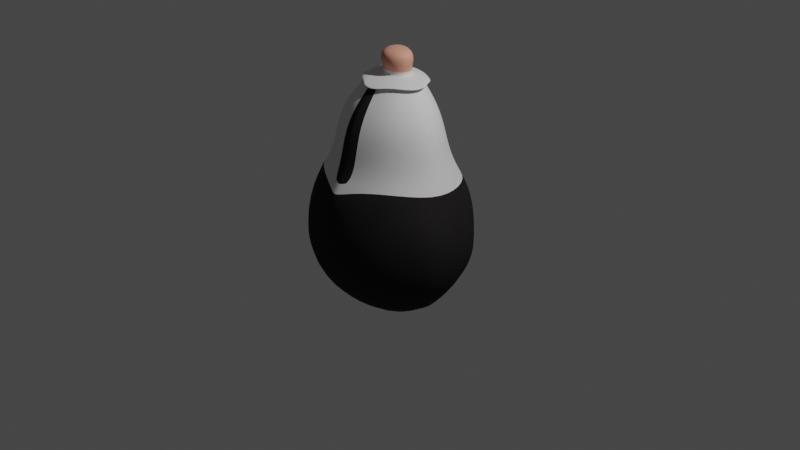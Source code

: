 # Source: mister_mii.blend  (saved by Blender 2.80.75; exported with 4.5.12 LTS)
import bpy
from mathutils import Matrix  # noqa: F401  (used for matrix-valued properties, if any)

bpy.ops.wm.read_factory_settings(use_empty=True)
scene = bpy.context.scene
scene.name = 'Scene'

# ---- collections
col_collection = bpy.data.collections.new('Collection'); scene.collection.children.link(col_collection)

# ---- materials (node trees are filled in below, after node groups)
mat_material = bpy.data.materials.new('Material')
mat_material.use_transparent_shadow = False
mat_material_001 = bpy.data.materials.new('Material.001')
mat_material_001.use_transparent_shadow = False
mat_material_002 = bpy.data.materials.new('Material.002')
mat_material_002.use_transparent_shadow = False

# ---- material node trees
mat_material.use_nodes = True; mat_material.node_tree.nodes.clear()
_N = mat_material.node_tree.nodes; _L = mat_material.node_tree.links
n0 = _N.new('ShaderNodeOutputMaterial'); n0.name = 'Material Output'; n0.location = (300, 300)
n1 = _N.new('ShaderNodeBsdfPrincipled'); n1.name = 'Principled BSDF'; n1.location = (10, 300)
n1.distribution = 'GGX'
n1.subsurface_method = 'BURLEY'
n1.inputs[2].default_value = 0.675
n1.inputs[3].default_value = 1.45
n1.inputs[13].default_value = 0.2917
n1.inputs[27].default_value = (0.0, 0.0, 0.0, 1.0)
n1.inputs[28].default_value = 1.0
_L.new(n1.outputs[0], n0.inputs[0])
n0.is_active_output = True
mat_material_001.use_nodes = True; mat_material_001.node_tree.nodes.clear()
_N = mat_material_001.node_tree.nodes; _L = mat_material_001.node_tree.links
n0 = _N.new('ShaderNodeOutputMaterial'); n0.name = 'Material Output'; n0.location = (300, 300)
n1 = _N.new('ShaderNodeBsdfPrincipled'); n1.name = 'Principled BSDF'; n1.location = (10, 300)
n1.distribution = 'GGX'
n1.subsurface_method = 'BURLEY'
n1.inputs[0].default_value = (0.02038, 0.0184, 0.01987, 1.0)
n1.inputs[2].default_value = 0.8
n1.inputs[3].default_value = 1.45
n1.inputs[13].default_value = 0.03333
n1.inputs[27].default_value = (0.0, 0.0, 0.0, 1.0)
n1.inputs[28].default_value = 1.0
_L.new(n1.outputs[0], n0.inputs[0])
n0.is_active_output = True
mat_material_002.use_nodes = True; mat_material_002.node_tree.nodes.clear()
_N = mat_material_002.node_tree.nodes; _L = mat_material_002.node_tree.links
n0 = _N.new('ShaderNodeOutputMaterial'); n0.name = 'Material Output'; n0.location = (300, 300)
n1 = _N.new('ShaderNodeBsdfPrincipled'); n1.name = 'Principled BSDF'; n1.location = (10, 300)
n1.distribution = 'GGX'
n1.subsurface_method = 'BURLEY'
n1.inputs[0].default_value = (0.8, 0.3625, 0.2558, 1.0)
n1.inputs[3].default_value = 1.45
n1.inputs[13].default_value = 0.15
n1.inputs[27].default_value = (0.0, 0.0, 0.0, 1.0)
n1.inputs[28].default_value = 1.0
_L.new(n1.outputs[0], n0.inputs[0])
n0.is_active_output = True

# ---- world
world_world = bpy.data.worlds.new('World'); scene.world = world_world
world_world.use_nodes = True; world_world.node_tree.nodes.clear()
_N = world_world.node_tree.nodes; _L = world_world.node_tree.links
n0 = _N.new('ShaderNodeOutputWorld'); n0.name = 'World Output'; n0.location = (300, 300)
n1 = _N.new('ShaderNodeBackground'); n1.name = 'Background'; n1.location = (10, 300)
n1.inputs[0].default_value = (0.05088, 0.05088, 0.05088, 1.0)
_L.new(n1.outputs[0], n0.inputs[0])
n0.is_active_output = True
world_world.color = (0.05088, 0.05088, 0.05088)
world_world.use_sun_shadow = False
world_world.sun_shadow_jitter_overblur = 0.0

# ---- cameras
cam_camera = bpy.data.cameras.new('Camera')
cam_camera.clip_end = 100.0
cam_camera.ortho_scale = 7.314

# ---- lights
light_light = bpy.data.lights.new('Light', 'POINT')
light_light.transmission_factor = 0.0
light_light.energy = 1000.0
light_light.shadow_soft_size = 0.1
light_light.shadow_maximum_resolution = 0.006
light_light.use_absolute_resolution = True

# ---- meshes
me_icosphere_001 = bpy.data.meshes.new('Icosphere.001')
me_icosphere_001.from_pydata([(0.04332, -0.006205, -1.0), (0.5592, -0.7329, -0.4472), (-0.4921, -0.7161, -0.4472), (-0.8028, 0.2838, -0.4472), (0.134, 0.6469, -0.4231), (0.7606, 0.2958, -0.4231), (0.03078, -0.8953, 0.4472), (-0.8099, -0.2637, 0.4472), (-0.5313, 0.5489, 0.4472), (0.5126, 0.5468, 0.3776), (0.8894, -0.2962, 0.4472), (-0.3738, 0.3967, 1.109), (-0.2707, -0.4213, -0.8507), (0.3473, -0.4312, -0.8507), (0.03149, -0.8515, -0.5257), (0.848, -0.282, -0.5257), (0.5102, 0.0443, -0.8507), (-0.454, 0.1642, -0.8507), (-0.768, -0.2508, -0.5257), (-0.00588, 0.3513, -0.8507), (-0.5032, 0.5218, -0.5257), (0.4883, 0.5054, -0.4786), (0.8446, -0.6016, 0.0), (0.8807, 0.1503, -0.1071), (-0.2791, -0.947, 0.0), (0.3389, -0.9569, 0.0), (-0.9548, 0.01506, 0.0), (-0.7732, -0.5757, 0.0), (-0.0742, 0.7183, -0.1071), (-0.7918, 0.4906, 0.0), (0.7117, 0.4489, -0.1071), (0.3469, 0.6659, -0.1071), (0.534, -0.6971, 0.5257), (-0.4659, -0.6811, 0.5257), (-0.7614, 0.2696, 0.5257), (0.143, 0.6438, 0.3328), (0.7332, 0.2928, 0.3328), (-0.5408, 0.194, 1.166), (-0.5755, -0.1917, 1.109), (-0.3258, -0.4946, 1.166), (0.03471, -0.6501, 1.109), (0.4, -0.5062, 1.166), (0.4309, -0.5503, 0.8217), (0.0338, -0.7067, 0.7597), (-0.3581, -0.5377, 0.8217), (-0.6296, -0.2083, 0.7597), (-0.5917, 0.2114, 0.8217), (-0.4102, 0.4319, 0.7597), (-0.01951, 0.4503, 0.8217), (0.4032, 0.3712, 0.7597), (0.6395, 0.05829, 0.8217), (0.711, -0.2351, 0.7597), (-0.3736, 0.1367, 1.418), (-0.3978, -0.1371, 1.378), (0.002069, 0.2935, 1.418), (-0.2544, 0.2814, 1.378), (0.4347, 0.03614, 1.418), (0.2709, 0.2161, 1.378), (-0.01447, 0.4137, 1.166), (0.3621, 0.3052, 1.109), (0.5917, 0.05311, 1.166), (0.6575, -0.2167, 1.109), (-0.1686, 0.1985, 1.493), (-0.2534, 0.09548, 1.522), (-0.2701, -0.09783, 1.493), (-0.1433, -0.2517, 1.522), (0.03983, -0.3307, 1.493), (0.2254, -0.2576, 1.522), (0.03768, -0.4643, 1.378), (-0.2196, -0.3533, 1.418), (0.4817, -0.1564, 1.378), (0.2984, -0.3616, 1.418), (0.4457, -0.1441, -0.8507), (0.943, -0.3146, 0.0), (0.01396, 0.2071, 1.522), (0.2052, 0.152, 1.493), (0.3219, 0.02393, 1.522), (0.3553, -0.1131, 1.493), (0.042, -0.1948, 1.578), (0.2267, -0.06905, 1.578), (-0.1402, -0.0579, 1.578), (-0.08122, 0.1141, 1.578), (0.1385, 0.08677, 1.578), (-0.8666, -0.272, 0.0), (-0.3637, -0.1185, -0.8507), (-0.1052, 0.04401, 1.578), (-0.8564, 0.3021, 0.0), (-0.4341, -0.6388, 0.6129), (0.03167, -0.8398, 0.5392), (0.7056, 0.2238, 0.4767), (0.4804, 0.4951, 0.4901), (0.5037, -0.6539, 0.6129), (0.8369, -0.2782, 0.5392), (0.09516, 0.5869, 0.4767), (-0.4957, 0.5145, 0.5392), (-0.7114, 0.2525, 0.6129), (-0.7568, -0.2474, 0.5392), (0.1054, -0.8659, 0.4589), (0.08889, -0.6287, 1.118), (0.09271, -0.6835, 0.7689), (0.07636, -0.4491, 1.384), (0.06735, -0.3198, 1.497), (0.1017, -0.8122, 0.5501), (-0.01352, -0.6293, 1.117), (-0.03567, -0.8666, 0.4577), (0.01533, -0.3201, 1.497), (-0.01864, -0.6841, 0.768), (0.003259, -0.4495, 1.383), (-0.03066, -0.8129, 0.5491), (-0.02576, -0.7604, 0.6383), (0.0981, -0.7607, 0.6377), (0.03232, -0.7989, 0.607), (0.3131, -0.09269, 1.765), (0.05391, -0.003865, 1.843), (0.05205, -0.2704, 1.765), (-0.2054, -0.07693, 1.765), (-0.1221, 0.1662, 1.765), (0.1884, 0.1275, 1.765), (-0.1561, 0.06711, 1.765), (0.2832, 0.2451, 1.477), (0.4509, 0.06094, 1.519), (-0.2543, 0.3119, 1.477), (0.008172, 0.3243, 1.519), (-0.4003, -0.1141, 1.477), (-0.3762, 0.1638, 1.519), (0.01013, -0.4338, 1.483), (-0.2179, -0.3354, 1.519), (0.4989, -0.1361, 1.477), (0.3121, -0.3439, 1.519), (0.1593, 0.1291, 1.555), (-0.1076, 0.1623, 1.555), (-0.1792, -0.04665, 1.555), (0.04211, -0.2129, 1.555), (0.04536, -0.449, 1.477), (0.08493, -0.4334, 1.483), (0.2664, -0.06019, 1.555), (-0.1367, 0.07714, 1.555)], [], [(0, 13, 12), (1, 13, 15), (0, 84, 17), (0, 17, 19), (0, 19, 16), (1, 15, 22), (2, 14, 24), (3, 18, 26), (4, 20, 28), (5, 21, 30), (1, 22, 25), (2, 24, 27), (3, 86, 29), (4, 28, 31), (5, 30, 23), (67, 77, 127, 128), (80, 78, 114, 115), (77, 76, 120, 127), (105, 66, 133, 125), (79, 82, 117, 112), (65, 105, 125, 126), (82, 79, 135, 129), (63, 64, 123, 124), (101, 67, 128, 134), (85, 81, 130, 136), (96, 87, 44, 45), (92, 89, 50, 51), (108, 88, 111, 109), (102, 91, 42, 99, 110), (89, 90, 49, 50), (90, 93, 48, 49), (91, 92, 51, 42), (93, 94, 47, 48), (94, 95, 46, 47), (95, 96, 45, 46), (23, 36, 10), (23, 30, 36), (30, 9, 36), (31, 35, 9), (31, 28, 35), (28, 8, 35), (29, 34, 8), (29, 86, 34), (26, 7, 34), (27, 33, 7), (27, 24, 33), (24, 6, 104, 33), (25, 32, 97, 6), (25, 22, 32), (22, 10, 32), (30, 31, 9), (30, 21, 31), (21, 4, 31), (28, 29, 8), (28, 20, 29), (20, 3, 29), (26, 83, 7), (26, 18, 83), (18, 2, 27), (24, 25, 6), (24, 14, 25), (14, 1, 25), (22, 73, 10), (22, 15, 73), (15, 5, 23), (16, 21, 5), (16, 19, 21), (19, 4, 21), (19, 20, 4), (19, 17, 20), (17, 3, 20), (17, 18, 3), (17, 84, 18), (12, 2, 18), (15, 16, 5), (15, 13, 72), (13, 0, 72), (12, 14, 2), (12, 13, 14), (13, 1, 14), (72, 0, 16), (72, 16, 15), (73, 15, 23), (10, 73, 23), (42, 51, 61, 41), (49, 48, 58, 59), (48, 47, 11, 58), (47, 46, 37, 11), (46, 45, 38, 37), (45, 44, 39, 38), (106, 43, 40, 103), (51, 50, 60, 61), (50, 49, 59, 60), (99, 42, 41, 98), (103, 40, 68, 107), (11, 37, 52, 55), (59, 58, 54, 57), (37, 38, 53, 52), (98, 41, 71, 100), (58, 11, 55, 54), (61, 60, 56, 70), (38, 39, 69, 53), (41, 61, 70, 71), (60, 59, 57, 56), (71, 70, 77, 67), (54, 55, 62, 74), (53, 69, 65, 64), (70, 56, 76, 77), (52, 53, 64, 63), (100, 71, 67, 101), (57, 54, 74, 75), (107, 68, 66, 105), (55, 52, 63, 62), (56, 57, 75, 76), (80, 85, 136, 131), (85, 80, 115, 118), (74, 62, 121, 122), (66, 101, 134, 133), (81, 85, 118, 116), (76, 75, 119, 120), (79, 78, 132, 135), (78, 79, 112, 114), (64, 65, 126, 123), (81, 82, 129, 130), (83, 18, 27), (7, 83, 27), (18, 84, 12), (84, 0, 12), (82, 81, 116, 117), (62, 63, 124, 121), (34, 86, 26), (86, 3, 26), (34, 7, 96, 95), (8, 34, 95, 94), (35, 8, 94, 93), (32, 10, 92, 91), (9, 35, 93, 90), (36, 9, 90, 89), (97, 32, 91, 102), (104, 6, 88, 108), (10, 36, 89, 92), (7, 33, 87, 96), (6, 97, 102, 88), (68, 100, 101, 66), (40, 98, 100, 68), (43, 99, 98, 40), (88, 102, 110, 111), (33, 104, 108, 87), (69, 107, 105, 65), (39, 103, 107, 69), (44, 106, 103, 39), (87, 108, 109, 106, 44), (111, 110, 99, 43), (109, 111, 43, 106), (117, 116, 113), (112, 117, 113), (116, 118, 113), (115, 114, 113), (114, 112, 113), (113, 118, 115), (129, 122, 130), (120, 119, 129), (135, 120, 129), (127, 120, 135), (119, 122, 129), (121, 124, 130), (123, 126, 131), (133, 134, 128, 132), (122, 121, 130), (130, 124, 136), (124, 123, 131), (131, 126, 132), (126, 125, 133, 132), (132, 128, 135), (128, 127, 135), (136, 124, 131), (78, 80, 131, 132), (75, 74, 122, 119)])
me_icosphere_001.polygons.foreach_set('use_smooth', [True] * 178)
me_icosphere_001.polygons.foreach_set('material_index', [1, 1, 1, 1, 1, 1, 1, 1, 1, 1, 1, 1, 1, 1, 1, 0, 2, 0, 1, 2, 0, 0, 0, 0, 0, 0, 0, 0, 0, 0, 0, 0, 0, 0, 0, 1, 1, 1, 1, 1, 1, 1, 1, 1, 1, 1, 1, 1, 1, 1, 1, 1, 1, 1, 1, 1, 1, 1, 1, 1, 1, 1, 1, 1, 1, 1, 1, 1, 1, 1, 1, 1, 1, 1, 1, 1, 1, 1, 1, 1, 1, 1, 1, 1, 0, 0, 0, 0, 0, 0, 1, 0, 0, 0, 1, 0, 0, 0, 0, 0, 0, 0, 0, 0, 0, 0, 0, 0, 0, 0, 0, 1, 0, 0, 0, 2, 0, 1, 2, 0, 0, 2, 0, 0, 1, 1, 1, 1, 2, 0, 1, 1, 1, 1, 1, 1, 1, 1, 1, 1, 1, 1, 1, 1, 1, 1, 0, 1, 0, 0, 0, 0, 1, 1, 2, 2, 2, 2, 2, 2, 0, 0, 0, 0, 0, 0, 0, 0, 0, 0, 0, 0, 0, 0, 0, 0, 0, 0])
_uv = me_icosphere_001.uv_layers.new(name='UVMap')
_uv.uv.foreach_set('vector', [0.8182, 0.0, 0.7727, 0.07873, 0.8636, 0.07873, 0.7273, 0.1575, 0.6818, 0.07873, 0.6364, 0.1575, 0.09091, 0.0, 0.09206, 0.07873, 0.1364, 0.07873, 0.2727, 0.0, 0.2273, 0.07873, 0.3182, 0.07873, 0.4545, 0.0, 0.4091, 0.07873, 0.5, 0.07873, 0.7273, 0.1575, 0.6364, 0.1575, 0.6818, 0.2362, 0.9091, 0.1575, 0.8182, 0.1575, 0.8636, 0.2362, 0.1818, 0.1575, 0.09091, 0.1575, 0.1364, 0.2362, 0.3636, 0.1575, 0.2727, 0.1575, 0.3182, 0.2362, 0.5455, 0.1575, 0.4545, 0.1575, 0.5, 0.2362, 0.7273, 0.1575, 0.6818, 0.2362, 0.7727, 0.2362, 0.9091, 0.1575, 0.8636, 0.2362, 0.9545, 0.2362, 0.1818, 0.1575, 0.1818, 0.2362, 0.2273, 0.2362, 0.3636, 0.1575, 0.3182, 0.2362, 0.4091, 0.2362, 0.5455, 0.1575, 0.5, 0.2362, 0.5909, 0.2362, 0.7273, 0.3149, 0.6364, 0.3149, 0.6364, 0.3149, 0.7273, 0.3149, 0.9545, 0.3937, 0.8636, 0.3937, 0.8636, 0.3937, 0.9545, 0.3937, 0.6364, 0.3149, 0.5455, 0.3149, 0.5455, 0.3149, 0.6364, 0.3149, 0.8303, 0.3149, 0.8182, 0.3149, 0.8182, 0.3149, 0.8303, 0.3149, 0.5909, 0.3937, 0.5, 0.3937, 0.5, 0.3937, 0.5909, 0.3937, 0.9091, 0.3149, 0.8303, 0.3149, 0.8303, 0.3149, 0.9091, 0.3149, 0.5, 0.3937, 0.5909, 0.3937, 0.5909, 0.3937, 0.5, 0.3937, 0.1818, 0.3149, 0.09091, 0.3149, 0.09091, 0.3149, 0.1818, 0.3149, 0.8047, 0.3149, 0.7273, 0.3149, 0.7273, 0.3149, 0.8047, 0.3149, 0.1814, 0.3937, 0.2273, 0.3937, 0.2273, 0.3937, 0.1814, 0.3937, 1.0, 0.3149, 0.9091, 0.3149, 0.9091, 0.3149, 1.0, 0.3149, 0.6364, 0.3149, 0.5455, 0.3149, 0.5455, 0.3149, 0.6364, 0.3149, 0.8303, 0.3149, 0.8182, 0.3149, 0.8182, 0.3149, 0.8303, 0.3149, 0.8047, 0.3149, 0.7273, 0.3149, 0.7273, 0.3149, 0.8047, 0.3149, 0.8047, 0.3149, 0.5455, 0.3149, 0.4545, 0.3149, 0.4545, 0.3149, 0.5455, 0.3149, 0.4545, 0.3149, 0.3636, 0.3149, 0.3636, 0.3149, 0.4545, 0.3149, 0.7273, 0.3149, 0.6364, 0.3149, 0.6364, 0.3149, 0.7273, 0.3149, 0.3636, 0.3149, 0.2727, 0.3149, 0.2727, 0.3149, 0.3636, 0.3149, 0.2727, 0.3149, 0.1818, 0.3149, 0.1818, 0.3149, 0.2727, 0.3149, 0.1818, 0.3149, 0.09091, 0.3149, 0.09091, 0.3149, 0.1818, 0.3149, 0.5909, 0.2362, 0.5455, 0.3149, 0.6364, 0.3149, 0.5909, 0.2362, 0.5, 0.2362, 0.5455, 0.3149, 0.5, 0.2362, 0.4545, 0.3149, 0.5455, 0.3149, 0.4091, 0.2362, 0.3636, 0.3149, 0.4545, 0.3149, 0.4091, 0.2362, 0.3182, 0.2362, 0.3636, 0.3149, 0.3182, 0.2362, 0.2727, 0.3149, 0.3636, 0.3149, 0.2273, 0.2362, 0.1818, 0.3149, 0.2727, 0.3149, 0.2273, 0.2362, 0.1818, 0.2362, 0.1818, 0.3149, 0.1364, 0.2362, 0.09091, 0.3149, 0.1818, 0.3149, 0.9545, 0.2362, 0.9091, 0.3149, 1.0, 0.3149, 0.9545, 0.2362, 0.8636, 0.2362, 0.9091, 0.3149, 0.8636, 0.2362, 0.8182, 0.3149, 0.8303, 0.3149, 0.9091, 0.3149, 0.7727, 0.2362, 0.7273, 0.3149, 0.8047, 0.3149, 0.8182, 0.3149, 0.7727, 0.2362, 0.6818, 0.2362, 0.7273, 0.3149, 0.6818, 0.2362, 0.6364, 0.3149, 0.7273, 0.3149, 0.5, 0.2362, 0.4091, 0.2362, 0.4545, 0.3149, 0.5, 0.2362, 0.4545, 0.1575, 0.4091, 0.2362, 0.4545, 0.1575, 0.3636, 0.1575, 0.4091, 0.2362, 0.3182, 0.2362, 0.2273, 0.2362, 0.2727, 0.3149, 0.3182, 0.2362, 0.2727, 0.1575, 0.2273, 0.2362, 0.2727, 0.1575, 0.1818, 0.1575, 0.2273, 0.2362, 0.1364, 0.2362, 0.0922, 0.2362, 0.09091, 0.3149, 0.1364, 0.2362, 0.09091, 0.1575, 0.0922, 0.2362, 0.09091, 0.1575, 0.0, 0.1575, 0.04545, 0.2362, 0.8636, 0.2362, 0.7727, 0.2362, 0.8182, 0.3149, 0.8636, 0.2362, 0.8182, 0.1575, 0.7727, 0.2362, 0.8182, 0.1575, 0.7273, 0.1575, 0.7727, 0.2362, 0.6818, 0.2362, 0.6364, 0.2362, 0.6364, 0.3149, 0.6818, 0.2362, 0.6364, 0.1575, 0.6364, 0.2362, 0.6364, 0.1575, 0.5455, 0.1575, 0.5909, 0.2362, 0.5, 0.07873, 0.4545, 0.1575, 0.5455, 0.1575, 0.5, 0.07873, 0.4091, 0.07873, 0.4545, 0.1575, 0.4091, 0.07873, 0.3636, 0.1575, 0.4545, 0.1575, 0.3182, 0.07873, 0.2727, 0.1575, 0.3636, 0.1575, 0.3182, 0.07873, 0.2273, 0.07873, 0.2727, 0.1575, 0.2273, 0.07873, 0.1818, 0.1575, 0.2727, 0.1575, 0.1364, 0.07873, 0.09091, 0.1575, 0.1818, 0.1575, 0.1364, 0.07873, 0.09206, 0.07873, 0.09091, 0.1575, 0.04545, 0.07873, 0.0, 0.1575, 0.09091, 0.1575, 0.6364, 0.1575, 0.5909, 0.07873, 0.5455, 0.1575, 0.6364, 0.1575, 0.6818, 0.07873, 0.6364, 0.07873, 0.6818, 0.07873, 0.6364, 0.0, 0.6364, 0.07873, 0.8636, 0.07873, 0.8182, 0.1575, 0.9091, 0.1575, 0.8636, 0.07873, 0.7727, 0.07873, 0.8182, 0.1575, 0.7727, 0.07873, 0.7273, 0.1575, 0.8182, 0.1575, 0.6364, 0.07873, 0.6364, 0.0, 0.5909, 0.07873, 0.6364, 0.07873, 0.5909, 0.07873, 0.6364, 0.1575, 0.6364, 0.2362, 0.6364, 0.1575, 0.5909, 0.2362, 0.6364, 0.3149, 0.6364, 0.2362, 0.5909, 0.2362, 0.7273, 0.3149, 0.6364, 0.3149, 0.6364, 0.3149, 0.7273, 0.3149, 0.4545, 0.3149, 0.3636, 0.3149, 0.3636, 0.3149, 0.4545, 0.3149, 0.3636, 0.3149, 0.2727, 0.3149, 0.2727, 0.3149, 0.3636, 0.3149, 0.2727, 0.3149, 0.1818, 0.3149, 0.1818, 0.3149, 0.2727, 0.3149, 0.1818, 0.3149, 0.09091, 0.3149, 0.09091, 0.3149, 0.1818, 0.3149, 1.0, 0.3149, 0.9091, 0.3149, 0.9091, 0.3149, 1.0, 0.3149, 0.8303, 0.3149, 0.8182, 0.3149, 0.8182, 0.3149, 0.8303, 0.3149, 0.6364, 0.3149, 0.5455, 0.3149, 0.5455, 0.3149, 0.6364, 0.3149, 0.5455, 0.3149, 0.4545, 0.3149, 0.4545, 0.3149, 0.5455, 0.3149, 0.8047, 0.3149, 0.7273, 0.3149, 0.7273, 0.3149, 0.8047, 0.3149, 0.8303, 0.3149, 0.8182, 0.3149, 0.8182, 0.3149, 0.8303, 0.3149, 0.2727, 0.3149, 0.1818, 0.3149, 0.1818, 0.3149, 0.2727, 0.3149, 0.4545, 0.3149, 0.3636, 0.3149, 0.3636, 0.3149, 0.4545, 0.3149, 0.1818, 0.3149, 0.09091, 0.3149, 0.09091, 0.3149, 0.1818, 0.3149, 0.8047, 0.3149, 0.7273, 0.3149, 0.7273, 0.3149, 0.8047, 0.3149, 0.3636, 0.3149, 0.2727, 0.3149, 0.2727, 0.3149, 0.3636, 0.3149, 0.6364, 0.3149, 0.5455, 0.3149, 0.5455, 0.3149, 0.6364, 0.3149, 1.0, 0.3149, 0.9091, 0.3149, 0.9091, 0.3149, 1.0, 0.3149, 0.7273, 0.3149, 0.6364, 0.3149, 0.6364, 0.3149, 0.7273, 0.3149, 0.5455, 0.3149, 0.4545, 0.3149, 0.4545, 0.3149, 0.5455, 0.3149, 0.7273, 0.3149, 0.6364, 0.3149, 0.6364, 0.3149, 0.7273, 0.3149, 0.3636, 0.3149, 0.2727, 0.3149, 0.2727, 0.3149, 0.3636, 0.3149, 1.0, 0.3149, 0.9091, 0.3149, 0.9091, 0.3149, 1.0, 0.3149, 0.6364, 0.3149, 0.5455, 0.3149, 0.5455, 0.3149, 0.6364, 0.3149, 0.1818, 0.3149, 0.09091, 0.3149, 0.09091, 0.3149, 0.1818, 0.3149, 0.8047, 0.3149, 0.7273, 0.3149, 0.7273, 0.3149, 0.8047, 0.3149, 0.4545, 0.3149, 0.3636, 0.3149, 0.3636, 0.3149, 0.4545, 0.3149, 0.8303, 0.3149, 0.8182, 0.3149, 0.8182, 0.3149, 0.8303, 0.3149, 0.2727, 0.3149, 0.1818, 0.3149, 0.1818, 0.3149, 0.2727, 0.3149, 0.5455, 0.3149, 0.4545, 0.3149, 0.4545, 0.3149, 0.5455, 0.3149, 0.1364, 0.3937, 0.1814, 0.3937, 0.1814, 0.3937, 0.1364, 0.3937, 0.1814, 0.3937, 0.1364, 0.3937, 0.1364, 0.3937, 0.1814, 0.3937, 0.3636, 0.3149, 0.2727, 0.3149, 0.2727, 0.3149, 0.3636, 0.3149, 0.8182, 0.3149, 0.8047, 0.3149, 0.8047, 0.3149, 0.8182, 0.3149, 0.2273, 0.3937, 0.1814, 0.3937, 0.1814, 0.3937, 0.2273, 0.3937, 0.5455, 0.3149, 0.4545, 0.3149, 0.4545, 0.3149, 0.5455, 0.3149, 0.6818, 0.3937, 0.7727, 0.3937, 0.7727, 0.3937, 0.6818, 0.3937, 0.7727, 0.3937, 0.6818, 0.3937, 0.6818, 0.3937, 0.7727, 0.3937, 1.0, 0.3149, 0.9091, 0.3149, 0.9091, 0.3149, 1.0, 0.3149, 0.3182, 0.3937, 0.4091, 0.3937, 0.4091, 0.3937, 0.3182, 0.3937, 0.0922, 0.2362, 0.09091, 0.1575, 0.04545, 0.2362, 0.09091, 0.3149, 0.0922, 0.2362, 0.04545, 0.2362, 0.09091, 0.1575, 0.09206, 0.07873, 0.04545, 0.07873, 0.09206, 0.07873, 0.09091, 0.0, 0.04545, 0.07873, 0.4091, 0.3937, 0.3182, 0.3937, 0.3182, 0.3937, 0.4091, 0.3937, 0.2727, 0.3149, 0.1818, 0.3149, 0.1818, 0.3149, 0.2727, 0.3149, 0.1818, 0.3149, 0.1818, 0.2362, 0.1364, 0.2362, 0.1818, 0.2362, 0.1818, 0.1575, 0.1364, 0.2362, 0.1818, 0.3149, 0.09091, 0.3149, 0.09091, 0.3149, 0.1818, 0.3149, 0.2727, 0.3149, 0.1818, 0.3149, 0.1818, 0.3149, 0.2727, 0.3149, 0.3636, 0.3149, 0.2727, 0.3149, 0.2727, 0.3149, 0.3636, 0.3149, 0.7273, 0.3149, 0.6364, 0.3149, 0.6364, 0.3149, 0.7273, 0.3149, 0.4545, 0.3149, 0.3636, 0.3149, 0.3636, 0.3149, 0.4545, 0.3149, 0.5455, 0.3149, 0.4545, 0.3149, 0.4545, 0.3149, 0.5455, 0.3149, 0.8047, 0.3149, 0.7273, 0.3149, 0.7273, 0.3149, 0.8047, 0.3149, 0.8303, 0.3149, 0.8182, 0.3149, 0.8182, 0.3149, 0.8303, 0.3149, 0.6364, 0.3149, 0.5455, 0.3149, 0.5455, 0.3149, 0.6364, 0.3149, 1.0, 0.3149, 0.9091, 0.3149, 0.9091, 0.3149, 1.0, 0.3149, 0.8182, 0.3149, 0.8047, 0.3149, 0.8047, 0.3149, 0.8182, 0.3149, 0.8182, 0.3149, 0.8047, 0.3149, 0.8047, 0.3149, 0.8182, 0.3149, 0.8182, 0.3149, 0.8047, 0.3149, 0.8047, 0.3149, 0.8182, 0.3149, 0.8182, 0.3149, 0.8047, 0.3149, 0.8047, 0.3149, 0.8182, 0.3149, 0.8182, 0.3149, 0.8047, 0.3149, 0.8047, 0.3149, 0.8182, 0.3149, 0.9091, 0.3149, 0.8303, 0.3149, 0.8303, 0.3149, 0.9091, 0.3149, 0.9091, 0.3149, 0.8303, 0.3149, 0.8303, 0.3149, 0.9091, 0.3149, 0.9091, 0.3149, 0.8303, 0.3149, 0.8303, 0.3149, 0.9091, 0.3149, 0.9091, 0.3149, 0.8303, 0.3149, 0.8303, 0.3149, 0.9091, 0.3149, 0.9091, 0.3149, 0.8303, 0.3149, 0.8303, 0.3149, 0.8303, 0.3149, 0.9091, 0.3149, 0.8182, 0.3149, 0.8047, 0.3149, 0.8047, 0.3149, 0.8182, 0.3149, 0.8303, 0.3149, 0.8182, 0.3149, 0.8182, 0.3149, 0.8303, 0.3149, 0.4091, 0.3937, 0.3182, 0.3937, 0.3636, 0.4724, 0.5909, 0.3937, 0.5, 0.3937, 0.5455, 0.4724, 0.2273, 0.3937, 0.1814, 0.3937, 0.1818, 0.4724, 0.9545, 0.3937, 0.8636, 0.3937, 0.9091, 0.4724, 0.7727, 0.3937, 0.6818, 0.3937, 0.7273, 0.4724, 0.1818, 0.4724, 0.1814, 0.3937, 0.1364, 0.3937, 0.4091, 0.3937, 0.3636, 0.3149, 0.3182, 0.3937, 0.5455, 0.3149, 0.4545, 0.3149, 0.5, 0.3937, 0.5909, 0.3937, 0.5455, 0.3149, 0.5, 0.3937, 0.6364, 0.3149, 0.5455, 0.3149, 0.5909, 0.3937, 0.4545, 0.3149, 0.3636, 0.3149, 0.4091, 0.3937, 0.2727, 0.3149, 0.1818, 0.3149, 0.2273, 0.3937, 1.0, 0.3149, 0.9091, 0.3149, 0.9545, 0.3937, 0.8182, 0.3149, 0.8047, 0.3149, 0.7273, 0.3149, 0.7727, 0.3937, 0.3636, 0.3149, 0.2727, 0.3149, 0.3182, 0.3937, 0.2273, 0.3937, 0.1818, 0.3149, 0.1814, 0.3937, 0.1818, 0.3149, 0.09091, 0.3149, 0.1364, 0.3937, 0.9545, 0.3937, 0.9091, 0.3149, 0.8636, 0.3937, 0.9091, 0.3149, 0.8303, 0.3149, 0.8182, 0.3149, 0.8636, 0.3937, 0.7727, 0.3937, 0.7273, 0.3149, 0.6818, 0.3937, 0.7273, 0.3149, 0.6364, 0.3149, 0.6818, 0.3937, 0.1814, 0.3937, 0.1818, 0.3149, 0.1364, 0.3937, 0.8636, 0.3937, 0.9545, 0.3937, 0.9545, 0.3937, 0.8636, 0.3937, 0.4545, 0.3149, 0.3636, 0.3149, 0.3636, 0.3149, 0.4545, 0.3149])
me_icosphere_001.materials.append(mat_material)
me_icosphere_001.materials.append(mat_material_001)
me_icosphere_001.materials.append(mat_material_002)
me_icosphere_001.use_remesh_preserve_volume = False
me_icosphere_001.use_remesh_preserve_attributes = False
me_icosphere_001.use_mirror_vertex_groups = False
me_icosphere_001.update()

# ---- objects
ob_light = bpy.data.objects.new('Light', light_light)
ob_camera = bpy.data.objects.new('Camera', cam_camera)
ob_icosphere = bpy.data.objects.new('Icosphere', me_icosphere_001)

# ---- transforms, parenting, visibility, modifiers, constraints
ob_light.location = (4.076, 1.005, 5.904)
ob_light.rotation_euler = (0.6503, 0.05522, 1.866)
ob_light.lock_rotations_4d = False
ob_light.empty_display_type = 'ARROWS'
ob_light.color = (0.0, 0.0, 0.0, 0.0)
ob_light.lineart.crease_threshold = 0.0
ob_camera.location = (7.359, -6.926, 4.958)
ob_camera.rotation_euler = (1.109, 0.0, 0.8149)
ob_camera.lock_rotations_4d = False
ob_camera.empty_display_type = 'ARROWS'
ob_camera.color = (0.0, 0.0, 0.0, 0.0)
ob_camera.display_type = 'WIRE'
ob_camera.lineart.crease_threshold = 0.0
ob_icosphere.location = (-0.03646, 0.0, 0.0)
ob_icosphere.lineart.crease_threshold = 0.0
_m = ob_icosphere.modifiers.new('Subdivision', 'SUBSURF')
_m.uv_smooth = 'PRESERVE_CORNERS'
_m.show_only_control_edges = False

# ---- collection membership
col_collection.objects.link(ob_light)
col_collection.objects.link(ob_camera)
col_collection.objects.link(ob_icosphere)

# ---- scene / render settings (as saved in the file)
scene.camera = ob_camera
scene.frame_start = 1; scene.frame_end = 250; scene.frame_set(1)
scene.render.engine = 'BLENDER_EEVEE_NEXT'
scene.cycles.use_denoising = False
scene.cycles.samples = 128
scene.cycles.sampling_pattern = 'TABULATED_SOBOL'
scene.cycles.use_adaptive_sampling = False
scene.cycles.use_light_tree = False
scene.view_settings.view_transform = 'Filmic'
bpy.context.view_layer.update()
